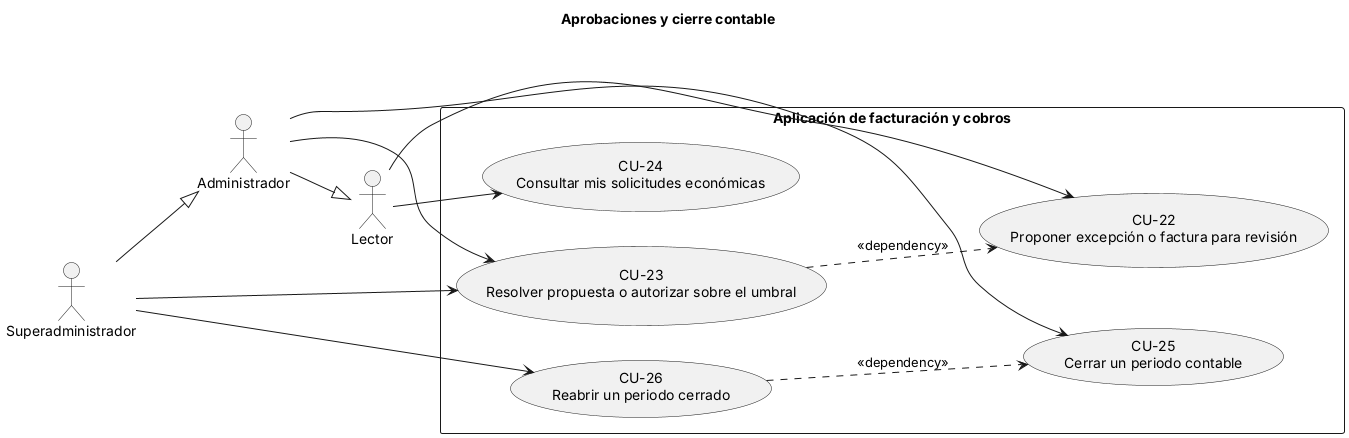

The diagram above was rendered by PlantUML. Its source (embedded in the PNG):
@startuml
' Diagrama unificado v10.3 - Aprobaciones y cierre contable (CU-XX = especificación en el .md)
title Aprobaciones y cierre contable
left to right direction
skinparam packageStyle rectangle

actor "Lector" as Lector
actor "Administrador" as Admin
actor "Superadministrador" as Super
Admin --|> Lector
Super --|> Admin

rectangle "Aplicación de facturación y cobros" {
  usecase "CU-22\nProponer excepción o factura para revisión" as CU22
  usecase "CU-23\nResolver propuesta o autorizar sobre el umbral" as CU23
  usecase "CU-24\nConsultar mis solicitudes económicas" as CU24
  usecase "CU-25\nCerrar un periodo contable" as CU25
  usecase "CU-26\nReabrir un periodo cerrado" as CU26
}
Lector --> CU22
Admin --> CU23
Super --> CU23
Lector --> CU24
Admin --> CU25
Super --> CU26
CU23 ..> CU22 : <<dependency>>
CU26 ..> CU25 : <<dependency>>
@enduml